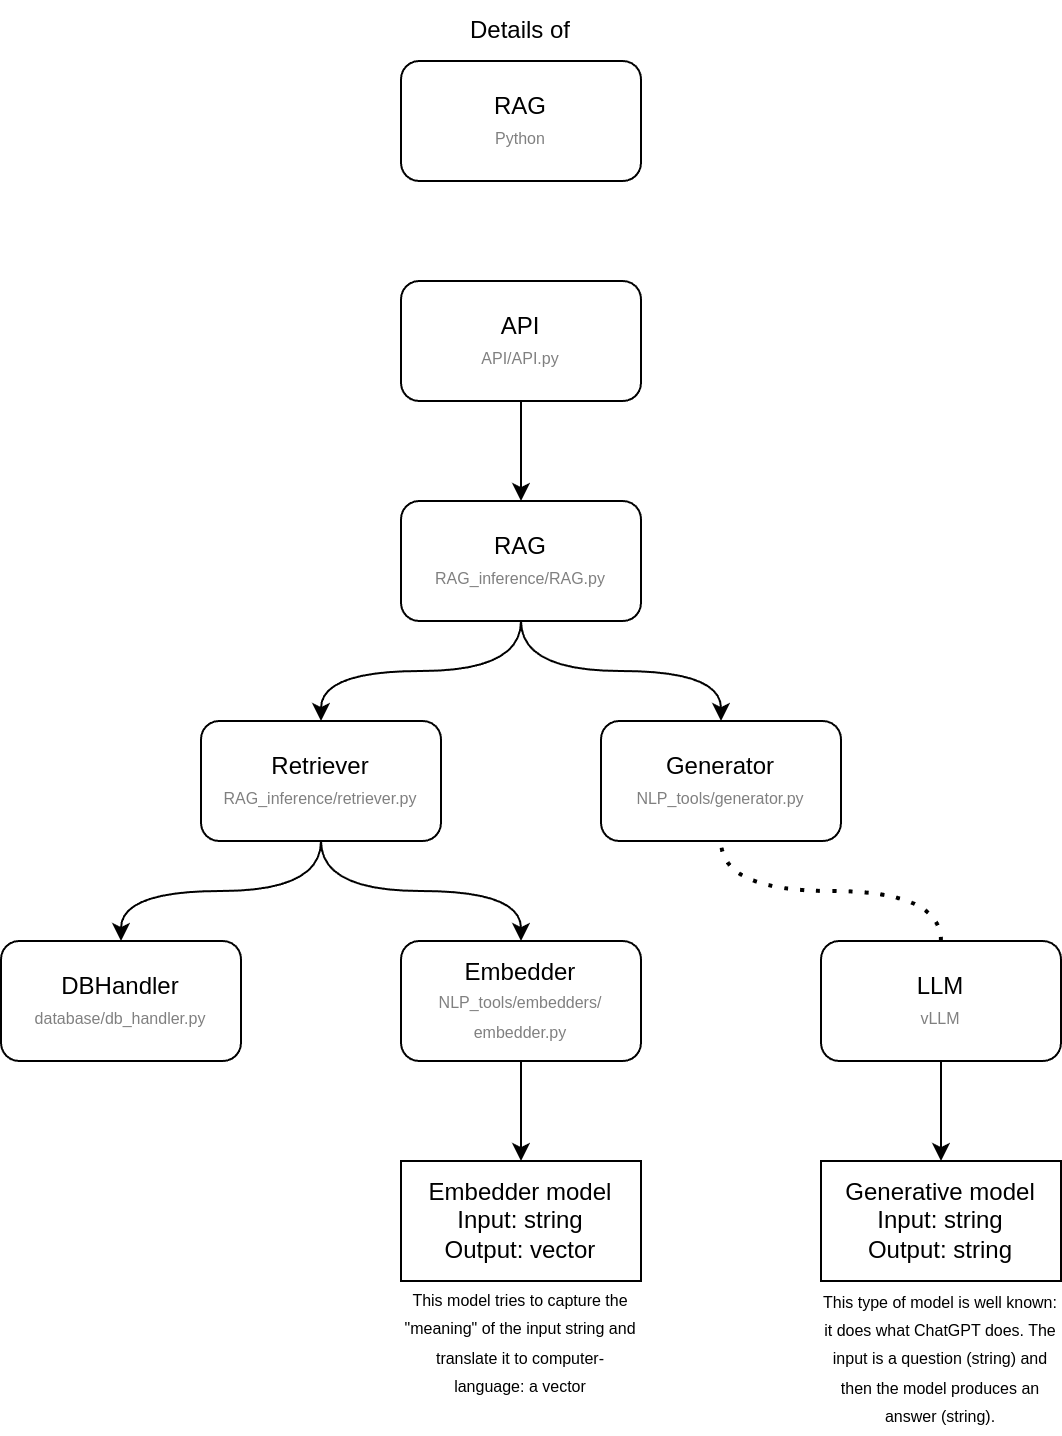

The diagram above was exported from draw.io. Its source (the exported page's mxGraphModel, read from the mxfile embedded in the PNG):
<mxGraphModel dx="2008" dy="754" grid="1" gridSize="10" guides="1" tooltips="1" connect="1" arrows="1" fold="1" page="1" pageScale="1" pageWidth="850" pageHeight="1100" math="0" shadow="0">
  <root>
    <mxCell id="0" />
    <mxCell id="1" parent="0" />
    <mxCell id="x2kg2OUBqJjjHDqsjohh-1" value="RAG&lt;div&gt;&lt;font style=&quot;font-size: 8px;&quot; color=&quot;#808080&quot;&gt;Python&lt;/font&gt;&lt;/div&gt;" style="rounded=1;whiteSpace=wrap;html=1;" vertex="1" parent="1">
      <mxGeometry x="200" y="30" width="120" height="60" as="geometry" />
    </mxCell>
    <mxCell id="x2kg2OUBqJjjHDqsjohh-2" value="Details of" style="text;html=1;align=center;verticalAlign=middle;whiteSpace=wrap;rounded=0;" vertex="1" parent="1">
      <mxGeometry x="230" width="60" height="30" as="geometry" />
    </mxCell>
    <mxCell id="x2kg2OUBqJjjHDqsjohh-3" value="API&lt;br&gt;&lt;div&gt;&lt;font color=&quot;#808080&quot;&gt;&lt;span style=&quot;font-size: 8px;&quot;&gt;API/API.py&lt;/span&gt;&lt;/font&gt;&lt;/div&gt;" style="rounded=1;whiteSpace=wrap;html=1;" vertex="1" parent="1">
      <mxGeometry x="200" y="140" width="120" height="60" as="geometry" />
    </mxCell>
    <mxCell id="x2kg2OUBqJjjHDqsjohh-4" value="RAG&lt;br&gt;&lt;div&gt;&lt;font color=&quot;#808080&quot;&gt;&lt;span style=&quot;font-size: 8px;&quot;&gt;RAG_inference/RAG.py&lt;/span&gt;&lt;/font&gt;&lt;/div&gt;" style="rounded=1;whiteSpace=wrap;html=1;" vertex="1" parent="1">
      <mxGeometry x="200" y="250" width="120" height="60" as="geometry" />
    </mxCell>
    <mxCell id="x2kg2OUBqJjjHDqsjohh-5" value="Retriever&lt;br&gt;&lt;div&gt;&lt;font color=&quot;#808080&quot;&gt;&lt;span style=&quot;font-size: 8px;&quot;&gt;RAG_inference/retriever.py&lt;/span&gt;&lt;/font&gt;&lt;/div&gt;" style="rounded=1;whiteSpace=wrap;html=1;" vertex="1" parent="1">
      <mxGeometry x="100" y="360" width="120" height="60" as="geometry" />
    </mxCell>
    <mxCell id="x2kg2OUBqJjjHDqsjohh-6" value="Generator&lt;br&gt;&lt;div&gt;&lt;font color=&quot;#808080&quot;&gt;&lt;span style=&quot;font-size: 8px;&quot;&gt;NLP_tools/generator.py&lt;/span&gt;&lt;/font&gt;&lt;/div&gt;" style="rounded=1;whiteSpace=wrap;html=1;" vertex="1" parent="1">
      <mxGeometry x="300" y="360" width="120" height="60" as="geometry" />
    </mxCell>
    <mxCell id="x2kg2OUBqJjjHDqsjohh-7" value="" style="endArrow=classic;html=1;rounded=0;exitX=0.5;exitY=1;exitDx=0;exitDy=0;entryX=0.5;entryY=0;entryDx=0;entryDy=0;" edge="1" parent="1" source="x2kg2OUBqJjjHDqsjohh-3" target="x2kg2OUBqJjjHDqsjohh-4">
      <mxGeometry width="50" height="50" relative="1" as="geometry">
        <mxPoint x="270" y="100" as="sourcePoint" />
        <mxPoint x="270" y="150" as="targetPoint" />
      </mxGeometry>
    </mxCell>
    <mxCell id="x2kg2OUBqJjjHDqsjohh-8" value="" style="endArrow=classic;html=1;rounded=0;exitX=0.5;exitY=1;exitDx=0;exitDy=0;entryX=0.5;entryY=0;entryDx=0;entryDy=0;edgeStyle=orthogonalEdgeStyle;curved=1;" edge="1" parent="1" source="x2kg2OUBqJjjHDqsjohh-4" target="x2kg2OUBqJjjHDqsjohh-5">
      <mxGeometry width="50" height="50" relative="1" as="geometry">
        <mxPoint x="174.8" y="310" as="sourcePoint" />
        <mxPoint x="174.8" y="360" as="targetPoint" />
      </mxGeometry>
    </mxCell>
    <mxCell id="x2kg2OUBqJjjHDqsjohh-9" value="" style="endArrow=classic;html=1;rounded=0;exitX=0.5;exitY=1;exitDx=0;exitDy=0;entryX=0.5;entryY=0;entryDx=0;entryDy=0;edgeStyle=orthogonalEdgeStyle;curved=1;" edge="1" parent="1" source="x2kg2OUBqJjjHDqsjohh-4" target="x2kg2OUBqJjjHDqsjohh-6">
      <mxGeometry width="50" height="50" relative="1" as="geometry">
        <mxPoint x="270" y="320" as="sourcePoint" />
        <mxPoint x="184.8" y="370" as="targetPoint" />
      </mxGeometry>
    </mxCell>
    <mxCell id="x2kg2OUBqJjjHDqsjohh-10" value="DBHandler&lt;br&gt;&lt;div&gt;&lt;font color=&quot;#808080&quot;&gt;&lt;span style=&quot;font-size: 8px;&quot;&gt;database/db_handler.py&lt;/span&gt;&lt;/font&gt;&lt;/div&gt;" style="rounded=1;whiteSpace=wrap;html=1;" vertex="1" parent="1">
      <mxGeometry y="470" width="120" height="60" as="geometry" />
    </mxCell>
    <mxCell id="x2kg2OUBqJjjHDqsjohh-11" value="Embedder&lt;br&gt;&lt;div&gt;&lt;font color=&quot;#808080&quot;&gt;&lt;span style=&quot;font-size: 8px;&quot;&gt;NLP_tools/embedders/&lt;/span&gt;&lt;/font&gt;&lt;/div&gt;&lt;div&gt;&lt;font color=&quot;#808080&quot;&gt;&lt;span style=&quot;font-size: 8px;&quot;&gt;embedder.py&lt;/span&gt;&lt;/font&gt;&lt;/div&gt;" style="rounded=1;whiteSpace=wrap;html=1;" vertex="1" parent="1">
      <mxGeometry x="200" y="470" width="120" height="60" as="geometry" />
    </mxCell>
    <mxCell id="x2kg2OUBqJjjHDqsjohh-12" value="" style="endArrow=classic;html=1;rounded=0;exitX=0.5;exitY=1;exitDx=0;exitDy=0;entryX=0.5;entryY=0;entryDx=0;entryDy=0;edgeStyle=orthogonalEdgeStyle;curved=1;" edge="1" parent="1" source="x2kg2OUBqJjjHDqsjohh-5" target="x2kg2OUBqJjjHDqsjohh-10">
      <mxGeometry width="50" height="50" relative="1" as="geometry">
        <mxPoint x="164" y="420" as="sourcePoint" />
        <mxPoint x="64" y="470" as="targetPoint" />
      </mxGeometry>
    </mxCell>
    <mxCell id="x2kg2OUBqJjjHDqsjohh-13" value="" style="endArrow=classic;html=1;rounded=0;exitX=0.5;exitY=1;exitDx=0;exitDy=0;entryX=0.5;entryY=0;entryDx=0;entryDy=0;edgeStyle=orthogonalEdgeStyle;curved=1;" edge="1" parent="1" source="x2kg2OUBqJjjHDqsjohh-5" target="x2kg2OUBqJjjHDqsjohh-11">
      <mxGeometry width="50" height="50" relative="1" as="geometry">
        <mxPoint x="164" y="420" as="sourcePoint" />
        <mxPoint x="264" y="470" as="targetPoint" />
      </mxGeometry>
    </mxCell>
    <mxCell id="x2kg2OUBqJjjHDqsjohh-14" value="Embedder model&lt;div&gt;Input: string&lt;/div&gt;&lt;div&gt;Output: vector&lt;/div&gt;" style="rounded=0;whiteSpace=wrap;html=1;" vertex="1" parent="1">
      <mxGeometry x="200" y="580" width="120" height="60" as="geometry" />
    </mxCell>
    <mxCell id="x2kg2OUBqJjjHDqsjohh-15" value="Generative model&lt;div&gt;Input: string&lt;/div&gt;&lt;div&gt;Output: string&lt;/div&gt;" style="rounded=0;whiteSpace=wrap;html=1;" vertex="1" parent="1">
      <mxGeometry x="410" y="580" width="120" height="60" as="geometry" />
    </mxCell>
    <mxCell id="x2kg2OUBqJjjHDqsjohh-16" value="" style="endArrow=classic;html=1;rounded=0;exitX=0.5;exitY=1;exitDx=0;exitDy=0;entryX=0.5;entryY=0;entryDx=0;entryDy=0;edgeStyle=orthogonalEdgeStyle;curved=1;" edge="1" parent="1" source="x2kg2OUBqJjjHDqsjohh-11" target="x2kg2OUBqJjjHDqsjohh-14">
      <mxGeometry width="50" height="50" relative="1" as="geometry">
        <mxPoint x="280" y="550" as="sourcePoint" />
        <mxPoint x="380" y="600" as="targetPoint" />
      </mxGeometry>
    </mxCell>
    <mxCell id="x2kg2OUBqJjjHDqsjohh-17" value="" style="endArrow=classic;html=1;rounded=0;exitX=0.5;exitY=1;exitDx=0;exitDy=0;entryX=0.5;entryY=0;entryDx=0;entryDy=0;edgeStyle=orthogonalEdgeStyle;curved=1;" edge="1" parent="1" source="x2kg2OUBqJjjHDqsjohh-20" target="x2kg2OUBqJjjHDqsjohh-15">
      <mxGeometry width="50" height="50" relative="1" as="geometry">
        <mxPoint x="390" y="470" as="sourcePoint" />
        <mxPoint x="490" y="520" as="targetPoint" />
      </mxGeometry>
    </mxCell>
    <mxCell id="x2kg2OUBqJjjHDqsjohh-18" value="&lt;font style=&quot;font-size: 8px;&quot;&gt;This model tries to capture the &quot;meaning&quot; of the input string and translate it to computer-language: a vector&lt;/font&gt;" style="text;html=1;align=center;verticalAlign=middle;whiteSpace=wrap;rounded=0;" vertex="1" parent="1">
      <mxGeometry x="200" y="640" width="120" height="60" as="geometry" />
    </mxCell>
    <mxCell id="x2kg2OUBqJjjHDqsjohh-19" value="&lt;font style=&quot;font-size: 8px;&quot;&gt;This type of model is well known: it does what ChatGPT does. The input is a question (string) and then the model produces an answer (string).&lt;/font&gt;" style="text;html=1;align=center;verticalAlign=middle;whiteSpace=wrap;rounded=0;" vertex="1" parent="1">
      <mxGeometry x="410" y="638" width="120" height="80" as="geometry" />
    </mxCell>
    <mxCell id="x2kg2OUBqJjjHDqsjohh-20" value="LLM&lt;br&gt;&lt;div&gt;&lt;font color=&quot;#808080&quot;&gt;&lt;span style=&quot;font-size: 8px;&quot;&gt;vLLM&lt;/span&gt;&lt;/font&gt;&lt;/div&gt;" style="rounded=1;whiteSpace=wrap;html=1;" vertex="1" parent="1">
      <mxGeometry x="410" y="470" width="120" height="60" as="geometry" />
    </mxCell>
    <mxCell id="x2kg2OUBqJjjHDqsjohh-21" value="" style="endArrow=none;dashed=1;html=1;dashPattern=1 3;strokeWidth=2;rounded=0;entryX=0.5;entryY=1;entryDx=0;entryDy=0;exitX=0.5;exitY=0;exitDx=0;exitDy=0;edgeStyle=orthogonalEdgeStyle;curved=1;" edge="1" parent="1" source="x2kg2OUBqJjjHDqsjohh-20" target="x2kg2OUBqJjjHDqsjohh-6">
      <mxGeometry width="50" height="50" relative="1" as="geometry">
        <mxPoint x="7.25" y="160" as="sourcePoint" />
        <mxPoint x="502.25" y="40" as="targetPoint" />
      </mxGeometry>
    </mxCell>
  </root>
</mxGraphModel>